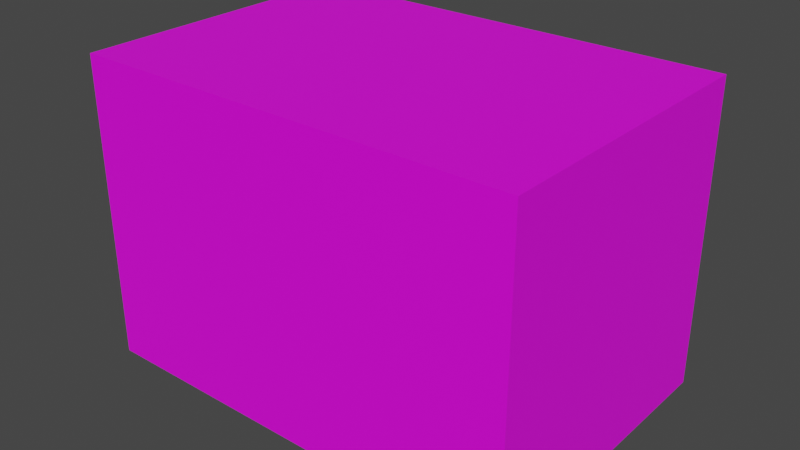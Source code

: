 # Source: 1_02Q.blend  (saved by Blender 2.93.21; exported with 4.5.12 LTS)
import bpy
from mathutils import Matrix  # noqa: F401  (used for matrix-valued properties, if any)

bpy.ops.wm.read_factory_settings(use_empty=True)
scene = bpy.context.scene
scene.name = 'Scene'

# ---- collections
col_collection = bpy.data.collections.new('Collection'); scene.collection.children.link(col_collection)

# ---- images (referenced by path relative to the original .blend; pixels are not part of the script)
import os
ASSET_DIR = os.environ.get("B2B_ASSET_DIR", "")  # directory of the original .blend (textures are referenced by path, not embedded)
HERE = os.path.dirname(os.path.abspath(__file__))  # packed textures are extracted next to this script under _unpacked/

def load_image(name, relpath, width, height, colorspace="sRGB"):
    """Load a texture the original file referenced (path relative to the .blend, or extracted next to this script)."""
    p = next((c for c in (os.path.join(HERE, relpath), os.path.join(ASSET_DIR, relpath)) if relpath and os.path.exists(c)), "")
    if p:
        img = bpy.data.images.load(p, check_existing=True)
        img.name = name
    else:  # same state as the original file: an image datablock whose file is absent (Cycles renders it pink)
        img = bpy.data.images.new(name, width, height)
        img.source = "FILE"
        img.filepath = "//" + (relpath or name)
    img.colorspace_settings.name = colorspace
    return img
img_1_02q_jpg = load_image('1_02Q.jpg', 'imgs/1_02Q.jpg', 1024, 1024, 'sRGB')

# ---- materials (node trees are filled in below, after node groups)
mat_material = bpy.data.materials.new('material')
mat_material.use_transparent_shadow = False

# ---- material node trees
mat_material.use_nodes = True; mat_material.node_tree.nodes.clear()
_N = mat_material.node_tree.nodes; _L = mat_material.node_tree.links
n0 = _N.new('ShaderNodeBsdfPrincipled'); n0.name = 'Principled BSDF'; n0.location = (10, 300)
n0.distribution = 'GGX'
n0.subsurface_method = 'BURLEY'
n0.inputs[3].default_value = 1.45
n0.inputs[27].default_value = (0.0, 0.0, 0.0, 1.0)
n0.inputs[28].default_value = 1.0
n1 = _N.new('ShaderNodeOutputMaterial'); n1.name = 'Material Output'; n1.location = (300, 300)
n2 = _N.new('ShaderNodeTexImage'); n2.name = 'Image Texture'; n2.location = (-300, 200)
n2.image = img_1_02q_jpg
_L.new(n0.outputs[0], n1.inputs[0])
_L.new(n2.outputs[0], n0.inputs[0])
n1.is_active_output = True

# ---- world
world_world = bpy.data.worlds.new('World'); scene.world = world_world
world_world.use_nodes = True; world_world.node_tree.nodes.clear()
_N = world_world.node_tree.nodes; _L = world_world.node_tree.links
n0 = _N.new('ShaderNodeOutputWorld'); n0.name = 'World Output'; n0.location = (300, 300)
n1 = _N.new('ShaderNodeBackground'); n1.name = 'Background'; n1.location = (10, 300)
n1.inputs[0].default_value = (0.05088, 0.05088, 0.05088, 1.0)
_L.new(n1.outputs[0], n0.inputs[0])
n0.is_active_output = True
world_world.color = (0.05088, 0.05088, 0.05088)
world_world.use_sun_shadow = False
world_world.sun_shadow_jitter_overblur = 0.0

# ---- meshes
me_cube_001 = bpy.data.meshes.new('Cube.001')
me_cube_001.from_pydata([(-2737.0, -1846.0, -1875.0), (-2737.0, -1846.0, 1875.0), (-2737.0, 1846.0, -1875.0), (-2737.0, 1846.0, 1875.0), (2737.0, -1846.0, -1875.0), (2737.0, -1846.0, 1875.0), (2737.0, 1846.0, -1875.0), (2737.0, 1846.0, 1875.0)], [], [(0, 1, 3, 2), (2, 3, 7, 6), (6, 7, 5, 4), (4, 5, 1, 0), (2, 6, 4, 0), (7, 3, 1, 5)])
_uv = me_cube_001.uv_layers.new(name='UVMap')
_uv.uv.foreach_set('vector', [0.0, 0.5, 0.0, 0.0, 0.5, 0.0, 0.5, 0.5, 0.5, 0.0, 0.5, 1.0, 1.0, 1.0, 1.0, 0.0, 0.0, 0.5, 0.0, 1.0, 0.5, 1.0, 0.5, 0.5, 0.5, 0.0, 0.5, 1.0, 1.0, 1.0, 1.0, 0.0, 0.125, 0.5, 0.375, 0.5, 0.375, 0.75, 0.125, 0.75, 0.625, 0.5, 0.875, 0.5, 0.875, 0.75, 0.625, 0.75])
me_cube_001.materials.append(mat_material)
me_cube_001.use_remesh_fix_poles = True
me_cube_001.use_remesh_preserve_attributes = False
me_cube_001.update()

# ---- objects
ob_cube = bpy.data.objects.new('Cube', me_cube_001)

# ---- transforms, parenting, visibility, modifiers, constraints
ob_cube.location = (0.0, 0.0, 0.0)

# ---- collection membership
col_collection.objects.link(ob_cube)

# ---- scene / render settings (as saved in the file)
scene.frame_start = 1; scene.frame_end = 250; scene.frame_set(1)
scene.render.engine = 'BLENDER_EEVEE_NEXT'
scene.cycles.use_denoising = False
scene.cycles.samples = 128
scene.cycles.sampling_pattern = 'TABULATED_SOBOL'
scene.cycles.use_adaptive_sampling = False
scene.cycles.use_light_tree = False
scene.view_settings.view_transform = 'Filmic'
bpy.context.view_layer.update()

# ---- added for rendering (the .blend has no active camera and no usable light): camera, sun
cam_auto = bpy.data.cameras.new('AutoCamera')
cam_auto.lens = 50.0
cam_auto.sensor_width = 36.0
cam_auto.clip_end = 123305.0
ob_auto_camera = bpy.data.objects.new('AutoCamera', cam_auto)
scene.collection.objects.link(ob_auto_camera)
ob_auto_camera.location = (7025.93, -8431.12, 5620.74)
ob_auto_camera.rotation_euler = (1.09748, -7.21219e-08, 0.694738)
scene.camera = ob_auto_camera
light_auto_sun = bpy.data.lights.new('AutoSun', 'SUN')
light_auto_sun.energy = 3.0
light_auto_sun.angle = 0.0523599
ob_auto_sun = bpy.data.objects.new('AutoSun', light_auto_sun)
scene.collection.objects.link(ob_auto_sun)
ob_auto_sun.rotation_euler = (0.872665, 0.174533, 0.523599)
bpy.context.view_layer.update()
